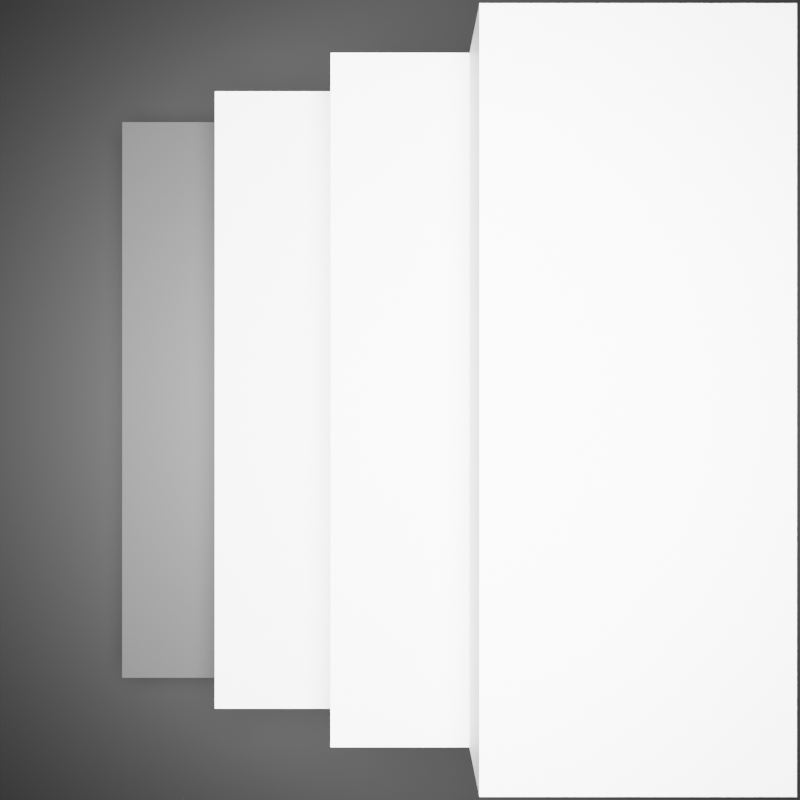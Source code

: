 # Source: ladder.blend  (saved by Blender 3.6.11; exported with 4.5.12 LTS)
import bpy
from mathutils import Matrix  # noqa: F401  (used for matrix-valued properties, if any)

bpy.ops.wm.read_factory_settings(use_empty=True)
scene = bpy.context.scene
scene.name = 'Scene'

# ---- collections
col_collection = bpy.data.collections.new('Collection'); scene.collection.children.link(col_collection)

# ---- materials (node trees are filled in below, after node groups)
mat_material = bpy.data.materials.new('Material')
mat_material.alpha_threshold = 0.0
mat_material.use_transparent_shadow = False
mat_material.roughness = 0.5
mat_material.line_color = (0.0, 0.0, 0.0, 1.0)
mat_material_001 = bpy.data.materials.new('Material.001')
mat_material_001.alpha_threshold = 0.0
mat_material_001.use_transparent_shadow = False
mat_material_001.roughness = 0.5
mat_material_001.line_color = (0.0, 0.0, 0.0, 1.0)
mat_material_003 = bpy.data.materials.new('Material.003')
mat_material_003.alpha_threshold = 0.0
mat_material_003.use_transparent_shadow = False
mat_material_003.roughness = 0.5
mat_material_003.line_color = (0.0, 0.0, 0.0, 1.0)
mat_material_004 = bpy.data.materials.new('Material.004')
mat_material_004.alpha_threshold = 0.0
mat_material_004.use_transparent_shadow = False
mat_material_004.roughness = 0.5
mat_material_004.line_color = (0.0, 0.0, 0.0, 1.0)
mat_material_005 = bpy.data.materials.new('Material.005')
mat_material_005.alpha_threshold = 0.0
mat_material_005.use_transparent_shadow = False
mat_material_005.roughness = 0.5
mat_material_005.line_color = (0.0, 0.0, 0.0, 1.0)

# ---- material node trees
mat_material.use_nodes = True; mat_material.node_tree.nodes.clear()
_N = mat_material.node_tree.nodes; _L = mat_material.node_tree.links
n0 = _N.new('ShaderNodeOutputMaterial'); n0.name = 'Material Output'; n0.location = (300, 300)
n1 = _N.new('ShaderNodeBsdfPrincipled'); n1.name = 'Principled BSDF'; n1.location = (10, 300)
n1.distribution = 'GGX'
n1.subsurface_method = 'RANDOM_WALK_SKIN'
n1.inputs[0].default_value = (0.04445, 0.04445, 0.04445, 1.0)
n1.inputs[3].default_value = 1.45
n1.inputs[27].default_value = (0.0, 0.0, 0.0, 1.0)
n1.inputs[28].default_value = 1.0
_L.new(n1.outputs[0], n0.inputs[0])
n0.is_active_output = True
mat_material_001.use_nodes = True; mat_material_001.node_tree.nodes.clear()
_N = mat_material_001.node_tree.nodes; _L = mat_material_001.node_tree.links
n0 = _N.new('ShaderNodeOutputMaterial'); n0.name = 'Material Output'; n0.location = (300, 300)
n1 = _N.new('ShaderNodeBsdfPrincipled'); n1.name = 'Principled BSDF'; n1.location = (10, 300)
n1.distribution = 'GGX'
n1.subsurface_method = 'RANDOM_WALK_SKIN'
n1.inputs[3].default_value = 1.45
n1.inputs[27].default_value = (0.0, 0.0, 0.0, 1.0)
n1.inputs[28].default_value = 1.0
_L.new(n1.outputs[0], n0.inputs[0])
n0.is_active_output = True
mat_material_003.use_nodes = True; mat_material_003.node_tree.nodes.clear()
_N = mat_material_003.node_tree.nodes; _L = mat_material_003.node_tree.links
n0 = _N.new('ShaderNodeOutputMaterial'); n0.name = 'Material Output'; n0.location = (300, 300)
n1 = _N.new('ShaderNodeBsdfPrincipled'); n1.name = 'Principled BSDF'; n1.location = (10, 300)
n1.distribution = 'GGX'
n1.subsurface_method = 'RANDOM_WALK_SKIN'
n1.inputs[3].default_value = 1.45
n1.inputs[27].default_value = (0.0, 0.0, 0.0, 1.0)
n1.inputs[28].default_value = 1.0
_L.new(n1.outputs[0], n0.inputs[0])
n0.is_active_output = True
mat_material_004.use_nodes = True; mat_material_004.node_tree.nodes.clear()
_N = mat_material_004.node_tree.nodes; _L = mat_material_004.node_tree.links
n0 = _N.new('ShaderNodeOutputMaterial'); n0.name = 'Material Output'; n0.location = (300, 300)
n1 = _N.new('ShaderNodeBsdfPrincipled'); n1.name = 'Principled BSDF'; n1.location = (10, 300)
n1.distribution = 'GGX'
n1.subsurface_method = 'RANDOM_WALK_SKIN'
n1.inputs[3].default_value = 1.45
n1.inputs[27].default_value = (0.0, 0.0, 0.0, 1.0)
n1.inputs[28].default_value = 1.0
_L.new(n1.outputs[0], n0.inputs[0])
n0.is_active_output = True
mat_material_005.use_nodes = True; mat_material_005.node_tree.nodes.clear()
_N = mat_material_005.node_tree.nodes; _L = mat_material_005.node_tree.links
n0 = _N.new('ShaderNodeOutputMaterial'); n0.name = 'Material Output'; n0.location = (300, 300)
n1 = _N.new('ShaderNodeBsdfPrincipled'); n1.name = 'Principled BSDF'; n1.location = (10, 300)
n1.distribution = 'GGX'
n1.subsurface_method = 'RANDOM_WALK_SKIN'
n1.inputs[0].default_value = (0.0, 0.0, 0.0, 1.0)
n1.inputs[3].default_value = 1.45
n1.inputs[27].default_value = (0.0, 0.0, 0.0, 1.0)
n1.inputs[28].default_value = 1.0
_L.new(n1.outputs[0], n0.inputs[0])
n0.is_active_output = True

# ---- world
world_world = bpy.data.worlds.new('World'); scene.world = world_world
world_world.use_nodes = True; world_world.node_tree.nodes.clear()
_N = world_world.node_tree.nodes; _L = world_world.node_tree.links
n0 = _N.new('ShaderNodeOutputWorld'); n0.name = 'World Output'; n0.location = (300, 300)
n1 = _N.new('ShaderNodeBackground'); n1.name = 'Background'; n1.location = (10, 300)
n1.inputs[0].default_value = (0.05088, 0.05088, 0.05088, 0.0)
_L.new(n1.outputs[0], n0.inputs[0])
n0.is_active_output = True
world_world.color = (0.05088, 0.05088, 0.05088)
world_world.use_sun_shadow = False
world_world.sun_shadow_jitter_overblur = 0.0

# ---- cameras
cam_camera = bpy.data.cameras.new('Camera')
cam_camera.clip_end = 100.0
cam_camera.ortho_scale = 7.314

# ---- lights
light_light = bpy.data.lights.new('Light', 'SPOT')
light_light.transmission_factor = 0.0
light_light.energy = 5000.0
light_light.shadow_soft_size = 1.0
light_light.shadow_maximum_resolution = 0.006
light_light.use_absolute_resolution = True
light_light.spot_size = 0.9599

# ---- meshes
me_cube = bpy.data.meshes.new('Cube')
me_cube.from_pydata([(1.0, 1.0, 1.0), (1.0, 1.0, -1.0), (1.0, -1.0, 1.0), (1.0, -1.0, -1.0), (-1.0, 1.0, 1.0), (-1.0, 1.0, -1.0), (-1.0, -1.0, 1.0), (-1.0, -1.0, -1.0)], [], [(0, 4, 6, 2), (3, 2, 6, 7), (7, 6, 4, 5), (5, 1, 3, 7), (1, 0, 2, 3), (5, 4, 0, 1)])
_uv = me_cube.uv_layers.new(name='UVMap')
_uv.uv.foreach_set('vector', [0.625, 0.5, 0.875, 0.5, 0.875, 0.75, 0.625, 0.75, 0.375, 0.75, 0.625, 0.75, 0.625, 1.0, 0.375, 1.0, 0.375, 0.0, 0.625, 0.0, 0.625, 0.25, 0.375, 0.25, 0.125, 0.5, 0.375, 0.5, 0.375, 0.75, 0.125, 0.75, 0.375, 0.5, 0.625, 0.5, 0.625, 0.75, 0.375, 0.75, 0.375, 0.25, 0.625, 0.25, 0.625, 0.5, 0.375, 0.5])
me_cube.materials.append(mat_material)
me_cube.use_mirror_vertex_groups = False
me_cube.update()
me_cube_001 = bpy.data.meshes.new('Cube.001')
me_cube_001.from_pydata([(1.0, 1.0, 1.0), (1.0, 1.0, -1.0), (1.0, -1.0, 1.0), (1.0, -1.0, -1.0), (-1.0, 1.0, 1.0), (-1.0, 1.0, -1.0), (-1.0, -1.0, 1.0), (-1.0, -1.0, -1.0)], [], [(0, 4, 6, 2), (3, 2, 6, 7), (7, 6, 4, 5), (5, 1, 3, 7), (1, 0, 2, 3), (5, 4, 0, 1)])
_uv = me_cube_001.uv_layers.new(name='UVMap')
_uv.uv.foreach_set('vector', [0.625, 0.5, 0.875, 0.5, 0.875, 0.75, 0.625, 0.75, 0.375, 0.75, 0.625, 0.75, 0.625, 1.0, 0.375, 1.0, 0.375, 0.0, 0.625, 0.0, 0.625, 0.25, 0.375, 0.25, 0.125, 0.5, 0.375, 0.5, 0.375, 0.75, 0.125, 0.75, 0.375, 0.5, 0.625, 0.5, 0.625, 0.75, 0.375, 0.75, 0.375, 0.25, 0.625, 0.25, 0.625, 0.5, 0.375, 0.5])
me_cube_001.materials.append(mat_material_001)
me_cube_001.use_mirror_vertex_groups = False
me_cube_001.update()
me_cube_003 = bpy.data.meshes.new('Cube.003')
me_cube_003.from_pydata([(1.0, 1.0, 1.0), (1.0, 1.0, -1.0), (1.0, -1.0, 1.0), (1.0, -1.0, -1.0), (-1.0, 1.0, 1.0), (-1.0, 1.0, -1.0), (-1.0, -1.0, 1.0), (-1.0, -1.0, -1.0)], [], [(0, 4, 6, 2), (3, 2, 6, 7), (7, 6, 4, 5), (5, 1, 3, 7), (1, 0, 2, 3), (5, 4, 0, 1)])
_uv = me_cube_003.uv_layers.new(name='UVMap')
_uv.uv.foreach_set('vector', [0.625, 0.5, 0.875, 0.5, 0.875, 0.75, 0.625, 0.75, 0.375, 0.75, 0.625, 0.75, 0.625, 1.0, 0.375, 1.0, 0.375, 0.0, 0.625, 0.0, 0.625, 0.25, 0.375, 0.25, 0.125, 0.5, 0.375, 0.5, 0.375, 0.75, 0.125, 0.75, 0.375, 0.5, 0.625, 0.5, 0.625, 0.75, 0.375, 0.75, 0.375, 0.25, 0.625, 0.25, 0.625, 0.5, 0.375, 0.5])
me_cube_003.materials.append(mat_material_003)
me_cube_003.use_mirror_vertex_groups = False
me_cube_003.update()
me_cube_004 = bpy.data.meshes.new('Cube.004')
me_cube_004.from_pydata([(1.0, 1.0, 1.0), (1.0, 1.0, -1.0), (1.0, -1.0, 1.0), (1.0, -1.0, -1.0), (-1.0, 1.0, 1.0), (-1.0, 1.0, -1.0), (-1.0, -1.0, 1.0), (-1.0, -1.0, -1.0)], [], [(0, 4, 6, 2), (3, 2, 6, 7), (7, 6, 4, 5), (5, 1, 3, 7), (1, 0, 2, 3), (5, 4, 0, 1)])
_uv = me_cube_004.uv_layers.new(name='UVMap')
_uv.uv.foreach_set('vector', [0.625, 0.5, 0.875, 0.5, 0.875, 0.75, 0.625, 0.75, 0.375, 0.75, 0.625, 0.75, 0.625, 1.0, 0.375, 1.0, 0.375, 0.0, 0.625, 0.0, 0.625, 0.25, 0.375, 0.25, 0.125, 0.5, 0.375, 0.5, 0.375, 0.75, 0.125, 0.75, 0.375, 0.5, 0.625, 0.5, 0.625, 0.75, 0.375, 0.75, 0.375, 0.25, 0.625, 0.25, 0.625, 0.5, 0.375, 0.5])
me_cube_004.materials.append(mat_material_004)
me_cube_004.use_mirror_vertex_groups = False
me_cube_004.update()
me_cube_005 = bpy.data.meshes.new('Cube.005')
me_cube_005.from_pydata([(1.0, 1.0, 1.0), (1.0, 1.0, -1.0), (1.0, -1.0, 1.0), (1.0, -1.0, -1.0), (-1.0, 1.0, 1.0), (-1.0, 1.0, -1.0), (-1.0, -1.0, 1.0), (-1.0, -1.0, -1.0)], [], [(0, 4, 6, 2), (3, 2, 6, 7), (7, 6, 4, 5), (5, 1, 3, 7), (1, 0, 2, 3), (5, 4, 0, 1)])
_uv = me_cube_005.uv_layers.new(name='UVMap')
_uv.uv.foreach_set('vector', [0.625, 0.5, 0.875, 0.5, 0.875, 0.75, 0.625, 0.75, 0.375, 0.75, 0.625, 0.75, 0.625, 1.0, 0.375, 1.0, 0.375, 0.0, 0.625, 0.0, 0.625, 0.25, 0.375, 0.25, 0.125, 0.5, 0.375, 0.5, 0.375, 0.75, 0.125, 0.75, 0.375, 0.5, 0.625, 0.5, 0.625, 0.75, 0.375, 0.75, 0.375, 0.25, 0.625, 0.25, 0.625, 0.5, 0.375, 0.5])
me_cube_005.materials.append(mat_material_005)
me_cube_005.use_mirror_vertex_groups = False
me_cube_005.update()

# ---- objects
ob_ledge_1 = bpy.data.objects.new('Ledge-1', me_cube)
ob_light = bpy.data.objects.new('Light', light_light)
ob_camera = bpy.data.objects.new('Camera', cam_camera)
ob_ledge_2 = bpy.data.objects.new('Ledge-2', me_cube_001)
ob_ledge_3 = bpy.data.objects.new('Ledge-3', me_cube_003)
ob_ledge_4 = bpy.data.objects.new('Ledge-4', me_cube_004)
ob_back = bpy.data.objects.new('Back', me_cube_005)

# ---- transforms, parenting, visibility, modifiers, constraints
ob_ledge_1.location = (0.0, 0.0, 0.0)
ob_ledge_1.scale = (1.0, 1.0, 0.2)
ob_ledge_1.lock_rotations_4d = False
ob_ledge_1.empty_display_type = 'ARROWS'
ob_ledge_1.lineart.crease_threshold = 0.0
ob_light.location = (0.0, 0.0, 5.0)
ob_light.rotation_euler = (0.0, 0.0, 1.571)
ob_light.lock_rotations_4d = False
ob_light.empty_display_type = 'ARROWS'
ob_light.color = (0.0, 0.0, 0.0, 0.0)
ob_light.lineart.crease_threshold = 0.0
ob_camera.location = (0.0, 0.0, 4.2)
ob_camera.rotation_euler = (0.0, 0.0, 1.571)
ob_camera.lock_rotations_4d = False
ob_camera.empty_display_type = 'ARROWS'
ob_camera.color = (0.0, 0.0, 0.0, 0.0)
ob_camera.display_type = 'WIRE'
ob_camera.lineart.crease_threshold = 0.0
ob_ledge_2.location = (0.0, 0.2, 0.4)
ob_ledge_2.scale = (1.0, 0.8, 0.2)
ob_ledge_2.lock_rotations_4d = False
ob_ledge_2.empty_display_type = 'ARROWS'
ob_ledge_2.lineart.crease_threshold = 0.0
ob_ledge_3.location = (0.0, 0.4, 0.8)
ob_ledge_3.scale = (1.0, 0.6, 0.2)
ob_ledge_3.lock_rotations_4d = False
ob_ledge_3.empty_display_type = 'ARROWS'
ob_ledge_3.lineart.crease_threshold = 0.0
ob_ledge_4.location = (0.0, 0.6, 1.2)
ob_ledge_4.scale = (1.0, 0.4, 0.2)
ob_ledge_4.lock_rotations_4d = False
ob_ledge_4.empty_display_type = 'ARROWS'
ob_ledge_4.lineart.crease_threshold = 0.0
ob_back.location = (0.0, 0.0, -0.4)
ob_back.scale = (2.0, 2.0, 0.2)
ob_back.lock_rotations_4d = False
ob_back.empty_display_type = 'ARROWS'
ob_back.lineart.crease_threshold = 0.0

# ---- collection membership
col_collection.objects.link(ob_ledge_1)
col_collection.objects.link(ob_light)
col_collection.objects.link(ob_camera)
col_collection.objects.link(ob_ledge_2)
col_collection.objects.link(ob_ledge_3)
col_collection.objects.link(ob_ledge_4)
col_collection.objects.link(ob_back)

# ---- scene / render settings (as saved in the file)
scene.camera = ob_camera
scene.frame_start = 1; scene.frame_end = 250; scene.frame_set(1)
scene.render.engine = 'BLENDER_EEVEE_NEXT'
scene.render.image_settings.file_format = 'JPEG'
scene.render.image_settings.color_mode = 'RGB'
scene.render.resolution_x = 64
scene.render.resolution_y = 64
scene.render.use_compositing = False
scene.cycles.sampling_pattern = 'TABULATED_SOBOL'
scene.view_settings.view_transform = 'Filmic'
bpy.context.view_layer.update()
